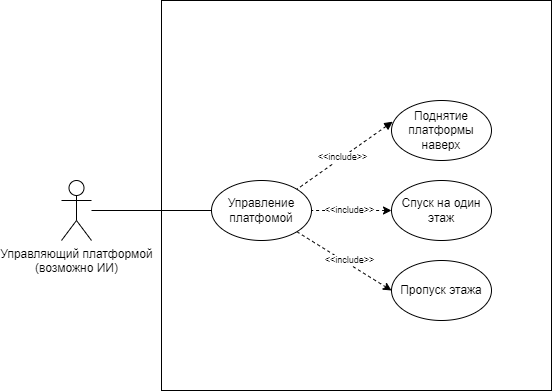

The diagram above was exported from draw.io. Its source (the exported page's mxGraphModel, read from the mxfile embedded in the PNG):
<mxGraphModel dx="1103" dy="1769" grid="1" gridSize="10" guides="1" tooltips="1" connect="1" arrows="1" fold="1" page="1" pageScale="1" pageWidth="827" pageHeight="1169" math="0" shadow="0">
  <root>
    <mxCell id="0" />
    <mxCell id="1" parent="0" />
    <mxCell id="6neqOc2Lxl44OeD1vprv-17" value="" style="rounded=0;whiteSpace=wrap;html=1;" vertex="1" parent="1">
      <mxGeometry x="220" y="-140" width="390" height="390" as="geometry" />
    </mxCell>
    <mxCell id="6neqOc2Lxl44OeD1vprv-91" style="rounded=0;orthogonalLoop=1;jettySize=auto;html=1;entryX=0;entryY=0.5;entryDx=0;entryDy=0;endArrow=none;endFill=0;" edge="1" parent="1" source="6neqOc2Lxl44OeD1vprv-92" target="6neqOc2Lxl44OeD1vprv-94">
      <mxGeometry relative="1" as="geometry" />
    </mxCell>
    <mxCell id="6neqOc2Lxl44OeD1vprv-92" value="Управляющий платформой&lt;br&gt;(возможно ИИ)" style="shape=umlActor;verticalLabelPosition=bottom;verticalAlign=top;html=1;outlineConnect=0;" vertex="1" parent="1">
      <mxGeometry x="120" y="40" width="30" height="60" as="geometry" />
    </mxCell>
    <mxCell id="6neqOc2Lxl44OeD1vprv-94" value="Управление платфомой" style="ellipse;whiteSpace=wrap;html=1;" vertex="1" parent="1">
      <mxGeometry x="270" y="40" width="100" height="60" as="geometry" />
    </mxCell>
    <mxCell id="6neqOc2Lxl44OeD1vprv-95" value="Пропуск этажа" style="ellipse;whiteSpace=wrap;html=1;" vertex="1" parent="1">
      <mxGeometry x="450" y="120" width="100" height="60" as="geometry" />
    </mxCell>
    <mxCell id="6neqOc2Lxl44OeD1vprv-96" value="Поднятие платформы наверх" style="ellipse;whiteSpace=wrap;html=1;" vertex="1" parent="1">
      <mxGeometry x="450" y="-40" width="100" height="60" as="geometry" />
    </mxCell>
    <mxCell id="6neqOc2Lxl44OeD1vprv-97" style="rounded=0;orthogonalLoop=1;jettySize=auto;html=1;dashed=1;exitX=0.012;exitY=0.353;exitDx=0;exitDy=0;entryX=1;entryY=0;entryDx=0;entryDy=0;exitPerimeter=0;startArrow=block;startFill=1;endArrow=none;endFill=0;" edge="1" parent="1" source="6neqOc2Lxl44OeD1vprv-96" target="6neqOc2Lxl44OeD1vprv-94">
      <mxGeometry relative="1" as="geometry">
        <mxPoint x="350" y="89.67" as="targetPoint" />
        <mxPoint x="470" y="89.67" as="sourcePoint" />
      </mxGeometry>
    </mxCell>
    <mxCell id="6neqOc2Lxl44OeD1vprv-98" value="&amp;lt;&amp;lt;include&amp;gt;&amp;gt;" style="edgeLabel;html=1;align=center;verticalAlign=middle;resizable=0;points=[];fontSize=9;" vertex="1" connectable="0" parent="6neqOc2Lxl44OeD1vprv-97">
      <mxGeometry x="0.04" y="-2" relative="1" as="geometry">
        <mxPoint y="2" as="offset" />
      </mxGeometry>
    </mxCell>
    <mxCell id="6neqOc2Lxl44OeD1vprv-99" style="rounded=0;orthogonalLoop=1;jettySize=auto;html=1;dashed=1;exitX=0;exitY=0.5;exitDx=0;exitDy=0;startArrow=classic;startFill=1;endArrow=none;endFill=0;" edge="1" parent="1" source="6neqOc2Lxl44OeD1vprv-101" target="6neqOc2Lxl44OeD1vprv-94">
      <mxGeometry relative="1" as="geometry">
        <mxPoint x="365" y="101" as="targetPoint" />
        <mxPoint x="460" y="30" as="sourcePoint" />
      </mxGeometry>
    </mxCell>
    <mxCell id="6neqOc2Lxl44OeD1vprv-100" value="&amp;lt;&amp;lt;include&amp;gt;&amp;gt;" style="edgeLabel;html=1;align=center;verticalAlign=middle;resizable=0;points=[];fontSize=9;" vertex="1" connectable="0" parent="6neqOc2Lxl44OeD1vprv-99">
      <mxGeometry x="0.04" y="-2" relative="1" as="geometry">
        <mxPoint x="-1" y="2" as="offset" />
      </mxGeometry>
    </mxCell>
    <mxCell id="6neqOc2Lxl44OeD1vprv-101" value="Спуск на один этаж" style="ellipse;whiteSpace=wrap;html=1;" vertex="1" parent="1">
      <mxGeometry x="450" y="40" width="100" height="60" as="geometry" />
    </mxCell>
    <mxCell id="6neqOc2Lxl44OeD1vprv-102" style="rounded=0;orthogonalLoop=1;jettySize=auto;html=1;dashed=1;entryX=1;entryY=1;entryDx=0;entryDy=0;exitX=0;exitY=0.5;exitDx=0;exitDy=0;startArrow=classic;startFill=1;endArrow=none;endFill=0;" edge="1" parent="1" source="6neqOc2Lxl44OeD1vprv-95" target="6neqOc2Lxl44OeD1vprv-94">
      <mxGeometry relative="1" as="geometry">
        <mxPoint x="365" y="59" as="targetPoint" />
        <mxPoint x="460" y="10" as="sourcePoint" />
      </mxGeometry>
    </mxCell>
    <mxCell id="6neqOc2Lxl44OeD1vprv-103" value="&amp;lt;&amp;lt;include&amp;gt;&amp;gt;" style="edgeLabel;html=1;align=center;verticalAlign=middle;resizable=0;points=[];fontSize=9;" vertex="1" connectable="0" parent="6neqOc2Lxl44OeD1vprv-102">
      <mxGeometry x="0.04" y="-2" relative="1" as="geometry">
        <mxPoint x="6" y="2" as="offset" />
      </mxGeometry>
    </mxCell>
  </root>
</mxGraphModel>